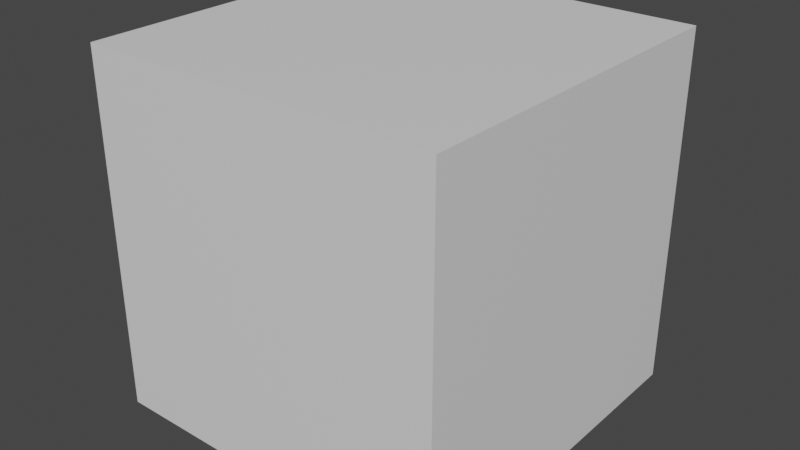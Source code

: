 # Source: Lowpoly_Character.blend  (saved by Blender 3.4.6; exported with 4.5.12 LTS)
import bpy
from mathutils import Matrix  # noqa: F401  (used for matrix-valued properties, if any)

bpy.ops.wm.read_factory_settings(use_empty=True)
scene = bpy.context.scene
scene.name = 'Scene'

# ---- collections
col_collection = bpy.data.collections.new('Collection'); scene.collection.children.link(col_collection)

# ---- materials (node trees are filled in below, after node groups)
mat_material = bpy.data.materials.new('Material')
mat_material.alpha_threshold = 0.0
mat_material.use_transparent_shadow = False
mat_material.roughness = 0.5
mat_material.line_color = (0.0, 0.0, 0.0, 1.0)

# ---- material node trees
mat_material.use_nodes = True; mat_material.node_tree.nodes.clear()
_N = mat_material.node_tree.nodes; _L = mat_material.node_tree.links
n0 = _N.new('ShaderNodeOutputMaterial'); n0.name = 'Material Output'; n0.location = (300, 300)
n1 = _N.new('ShaderNodeBsdfPrincipled'); n1.name = 'Principled BSDF'; n1.location = (10, 300)
n1.distribution = 'GGX'
n1.subsurface_method = 'RANDOM_WALK_SKIN'
n1.inputs[3].default_value = 1.45
n1.inputs[27].default_value = (0.0, 0.0, 0.0, 1.0)
n1.inputs[28].default_value = 1.0
_L.new(n1.outputs[0], n0.inputs[0])
n0.is_active_output = True

# ---- world
world_world = bpy.data.worlds.new('World'); scene.world = world_world
world_world.use_nodes = True; world_world.node_tree.nodes.clear()
_N = world_world.node_tree.nodes; _L = world_world.node_tree.links
n0 = _N.new('ShaderNodeOutputWorld'); n0.name = 'World Output'; n0.location = (300, 300)
n1 = _N.new('ShaderNodeBackground'); n1.name = 'Background'; n1.location = (10, 300)
n1.inputs[0].default_value = (0.05088, 0.05088, 0.05088, 1.0)
_L.new(n1.outputs[0], n0.inputs[0])
n0.is_active_output = True
world_world.color = (0.05088, 0.05088, 0.05088)
world_world.use_sun_shadow = False
world_world.sun_shadow_jitter_overblur = 0.0

# ---- meshes
me_cube = bpy.data.meshes.new('Cube')
me_cube.from_pydata([(1.0, 1.0, 1.0), (1.0, 1.0, -1.0), (1.0, -1.0, 1.0), (1.0, -1.0, -1.0), (-1.0, 1.0, 1.0), (-1.0, 1.0, -1.0), (-1.0, -1.0, 1.0), (-1.0, -1.0, -1.0)], [], [(0, 4, 6, 2), (3, 2, 6, 7), (7, 6, 4, 5), (5, 1, 3, 7), (1, 0, 2, 3), (5, 4, 0, 1)])
_uv = me_cube.uv_layers.new(name='UVMap')
_uv.uv.foreach_set('vector', [0.625, 0.5, 0.875, 0.5, 0.875, 0.75, 0.625, 0.75, 0.375, 0.75, 0.625, 0.75, 0.625, 1.0, 0.375, 1.0, 0.375, 0.0, 0.625, 0.0, 0.625, 0.25, 0.375, 0.25, 0.125, 0.5, 0.375, 0.5, 0.375, 0.75, 0.125, 0.75, 0.375, 0.5, 0.625, 0.5, 0.625, 0.75, 0.375, 0.75, 0.375, 0.25, 0.625, 0.25, 0.625, 0.5, 0.375, 0.5])
me_cube.materials.append(mat_material)
me_cube.use_mirror_vertex_groups = False
me_cube.update()

# ---- objects
ob_cube = bpy.data.objects.new('Cube', me_cube)

# ---- transforms, parenting, visibility, modifiers, constraints
ob_cube.location = (0.0, 0.0, 0.0)
ob_cube.lock_rotations_4d = False
ob_cube.empty_display_type = 'ARROWS'
ob_cube.lineart.crease_threshold = 0.0

# ---- collection membership
col_collection.objects.link(ob_cube)

# ---- scene / render settings (as saved in the file)
scene.frame_start = 1; scene.frame_end = 250; scene.frame_set(1)
scene.render.engine = 'BLENDER_EEVEE_NEXT'
scene.cycles.sampling_pattern = 'TABULATED_SOBOL'
scene.cycles.use_light_tree = False
scene.view_settings.view_transform = 'Filmic'
bpy.context.view_layer.update()

# ---- added for rendering (the .blend has no active camera and no usable light): camera, sun
cam_auto = bpy.data.cameras.new('AutoCamera')
cam_auto.lens = 50.0
cam_auto.sensor_width = 36.0
cam_auto.clip_end = 1000.0
ob_auto_camera = bpy.data.objects.new('AutoCamera', cam_auto)
scene.collection.objects.link(ob_auto_camera)
ob_auto_camera.location = (3.20507, -3.84609, 2.56406)
ob_auto_camera.rotation_euler = (1.09748, -7.21219e-08, 0.694738)
scene.camera = ob_auto_camera
light_auto_sun = bpy.data.lights.new('AutoSun', 'SUN')
light_auto_sun.energy = 3.0
light_auto_sun.angle = 0.0523599
ob_auto_sun = bpy.data.objects.new('AutoSun', light_auto_sun)
scene.collection.objects.link(ob_auto_sun)
ob_auto_sun.rotation_euler = (0.872665, 0.174533, 0.523599)
bpy.context.view_layer.update()
